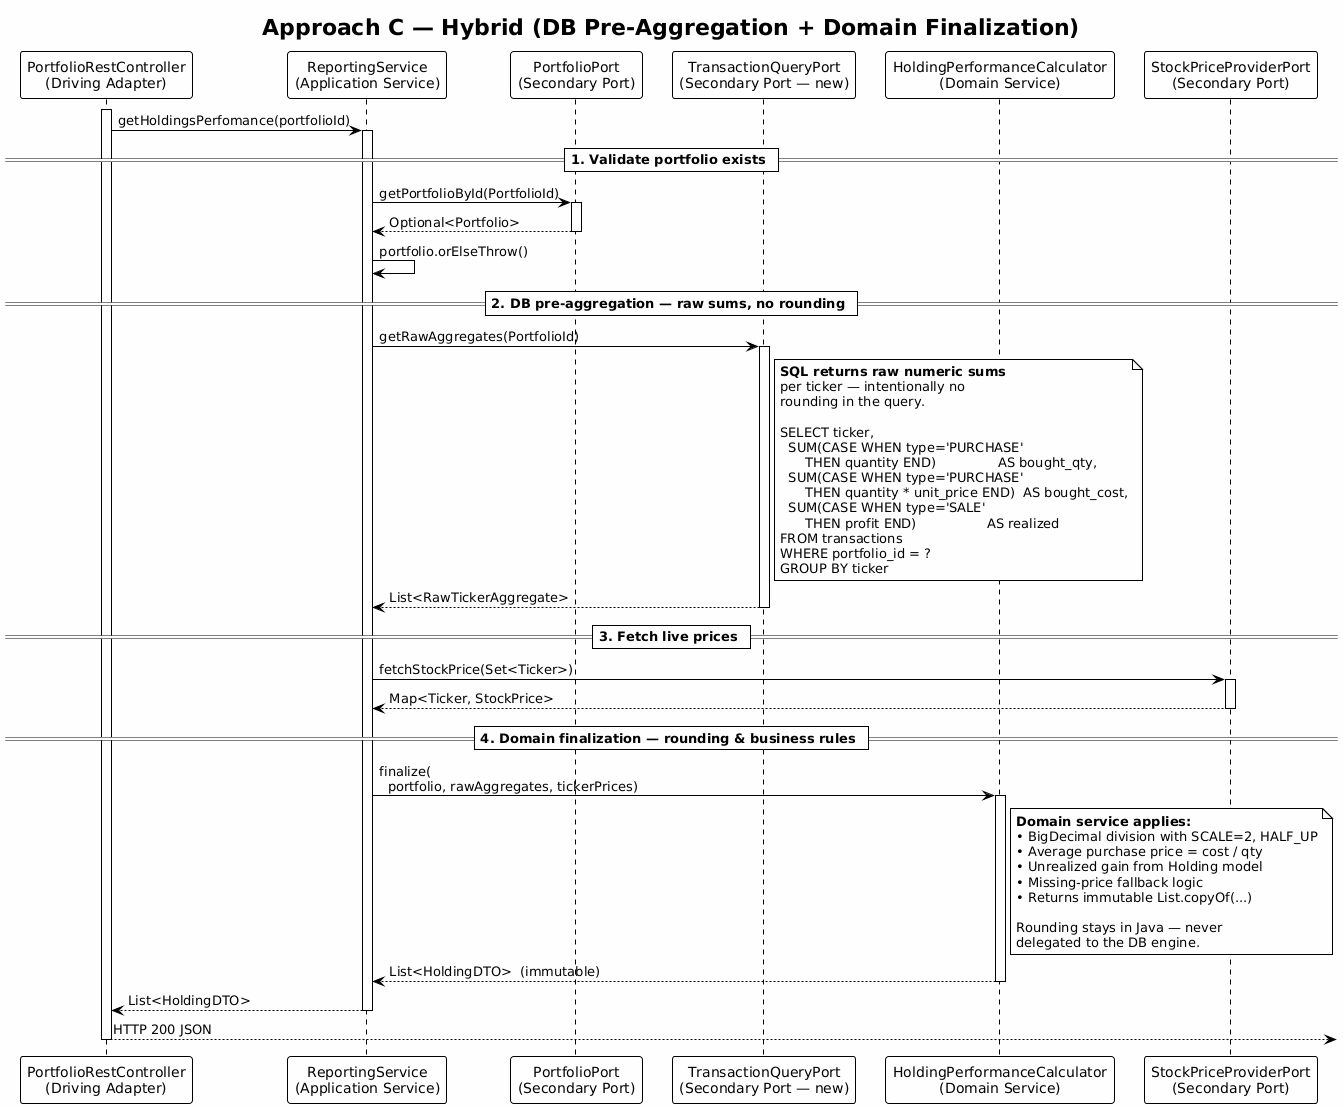

The diagram above was rendered by PlantUML. Its source (embedded in the PNG):
@startuml approachC-sequence
!theme plain
skinparam backgroundColor #FEFEFE

title Approach C — Hybrid (DB Pre-Aggregation + Domain Finalization)

participant "PortfolioRestController\n(Driving Adapter)" as Controller
participant "ReportingService\n(Application Service)" as Service
participant "PortfolioPort\n(Secondary Port)" as PortfolioPort
participant "TransactionQueryPort\n(Secondary Port — new)" as QueryPort
participant "HoldingPerformanceCalculator\n(Domain Service)" as Calculator
participant "StockPriceProviderPort\n(Secondary Port)" as PricePort

activate Controller
Controller -> Service: getHoldingsPerfomance(portfolioId)
activate Service

== 1. Validate portfolio exists ==
Service -> PortfolioPort: getPortfolioById(PortfolioId)
activate PortfolioPort
PortfolioPort --> Service: Optional<Portfolio>
deactivate PortfolioPort
Service -> Service: portfolio.orElseThrow()

== 2. DB pre-aggregation — raw sums, no rounding ==
Service -> QueryPort: getRawAggregates(PortfolioId)
activate QueryPort

note right of QueryPort
  **SQL returns raw numeric sums**
  per ticker — intentionally no
  rounding in the query.

  SELECT ticker,
    SUM(CASE WHEN type='PURCHASE'
        THEN quantity END)               AS bought_qty,
    SUM(CASE WHEN type='PURCHASE'
        THEN quantity * unit_price END)  AS bought_cost,
    SUM(CASE WHEN type='SALE'
        THEN profit END)                 AS realized
  FROM transactions
  WHERE portfolio_id = ?
  GROUP BY ticker
end note

QueryPort --> Service: List<RawTickerAggregate>
deactivate QueryPort

== 3. Fetch live prices ==
Service -> PricePort: fetchStockPrice(Set<Ticker>)
activate PricePort
PricePort --> Service: Map<Ticker, StockPrice>
deactivate PricePort

== 4. Domain finalization — rounding & business rules ==
Service -> Calculator: finalize(\n  portfolio, rawAggregates, tickerPrices)
activate Calculator

note right of Calculator
  **Domain service applies:**
  • BigDecimal division with SCALE=2, HALF_UP
  • Average purchase price = cost / qty
  • Unrealized gain from Holding model
  • Missing-price fallback logic
  • Returns immutable List.copyOf(...)

  Rounding stays in Java — never
  delegated to the DB engine.
end note

Calculator --> Service: List<HoldingDTO>  (immutable)
deactivate Calculator

Service --> Controller: List<HoldingDTO>
deactivate Service
Controller --> : HTTP 200 JSON
deactivate Controller
@enduml